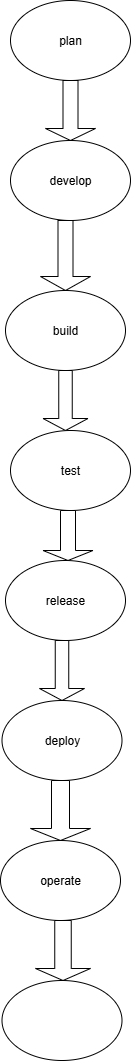

The diagram above was exported from draw.io. Its source (the exported page's mxGraphModel, read from the mxfile embedded in the PNG):
<mxGraphModel dx="1042" dy="562" grid="1" gridSize="10" guides="1" tooltips="1" connect="1" arrows="1" fold="1" page="1" pageScale="1" pageWidth="827" pageHeight="1169" math="0" shadow="0">
  <root>
    <mxCell id="0" />
    <mxCell id="1" parent="0" />
    <mxCell id="racKVgvSqCpRnShRYrLq-1" value="plan" style="ellipse;whiteSpace=wrap;html=1;" vertex="1" parent="1">
      <mxGeometry x="340" y="60" width="120" height="80" as="geometry" />
    </mxCell>
    <mxCell id="racKVgvSqCpRnShRYrLq-5" value="" style="shape=singleArrow;direction=south;whiteSpace=wrap;html=1;" vertex="1" parent="1">
      <mxGeometry x="375" y="140" width="50" height="60" as="geometry" />
    </mxCell>
    <mxCell id="racKVgvSqCpRnShRYrLq-9" value="develop" style="ellipse;whiteSpace=wrap;html=1;" vertex="1" parent="1">
      <mxGeometry x="340" y="200" width="120" height="80" as="geometry" />
    </mxCell>
    <mxCell id="racKVgvSqCpRnShRYrLq-10" value="" style="shape=singleArrow;direction=south;whiteSpace=wrap;html=1;" vertex="1" parent="1">
      <mxGeometry x="370" y="280" width="50" height="70" as="geometry" />
    </mxCell>
    <mxCell id="racKVgvSqCpRnShRYrLq-11" value="build" style="ellipse;whiteSpace=wrap;html=1;" vertex="1" parent="1">
      <mxGeometry x="335" y="350" width="120" height="80" as="geometry" />
    </mxCell>
    <mxCell id="racKVgvSqCpRnShRYrLq-12" value="" style="shape=singleArrow;direction=south;whiteSpace=wrap;html=1;" vertex="1" parent="1">
      <mxGeometry x="372.5" y="430" width="45" height="60" as="geometry" />
    </mxCell>
    <mxCell id="racKVgvSqCpRnShRYrLq-13" value="test" style="ellipse;whiteSpace=wrap;html=1;" vertex="1" parent="1">
      <mxGeometry x="340" y="490" width="120" height="80" as="geometry" />
    </mxCell>
    <mxCell id="racKVgvSqCpRnShRYrLq-14" value="" style="shape=singleArrow;direction=south;whiteSpace=wrap;html=1;" vertex="1" parent="1">
      <mxGeometry x="372.5" y="570" width="50" height="50" as="geometry" />
    </mxCell>
    <mxCell id="racKVgvSqCpRnShRYrLq-15" value="release" style="ellipse;whiteSpace=wrap;html=1;" vertex="1" parent="1">
      <mxGeometry x="335" y="620" width="120" height="80" as="geometry" />
    </mxCell>
    <mxCell id="racKVgvSqCpRnShRYrLq-16" value="" style="shape=singleArrow;direction=south;whiteSpace=wrap;html=1;" vertex="1" parent="1">
      <mxGeometry x="369" y="700" width="45" height="60" as="geometry" />
    </mxCell>
    <mxCell id="racKVgvSqCpRnShRYrLq-17" value="deploy" style="ellipse;whiteSpace=wrap;html=1;" vertex="1" parent="1">
      <mxGeometry x="331.5" y="760" width="120" height="80" as="geometry" />
    </mxCell>
    <mxCell id="racKVgvSqCpRnShRYrLq-18" value="" style="shape=singleArrow;direction=south;whiteSpace=wrap;html=1;" vertex="1" parent="1">
      <mxGeometry x="360" y="840" width="60" height="60" as="geometry" />
    </mxCell>
    <mxCell id="racKVgvSqCpRnShRYrLq-19" value="operate" style="ellipse;whiteSpace=wrap;html=1;" vertex="1" parent="1">
      <mxGeometry x="330" y="900" width="120" height="80" as="geometry" />
    </mxCell>
    <mxCell id="racKVgvSqCpRnShRYrLq-20" value="" style="shape=singleArrow;direction=south;whiteSpace=wrap;html=1;" vertex="1" parent="1">
      <mxGeometry x="365" y="980" width="55" height="60" as="geometry" />
    </mxCell>
    <mxCell id="racKVgvSqCpRnShRYrLq-22" value="" style="ellipse;whiteSpace=wrap;html=1;" vertex="1" parent="1">
      <mxGeometry x="331.5" y="1040" width="120" height="80" as="geometry" />
    </mxCell>
  </root>
</mxGraphModel>